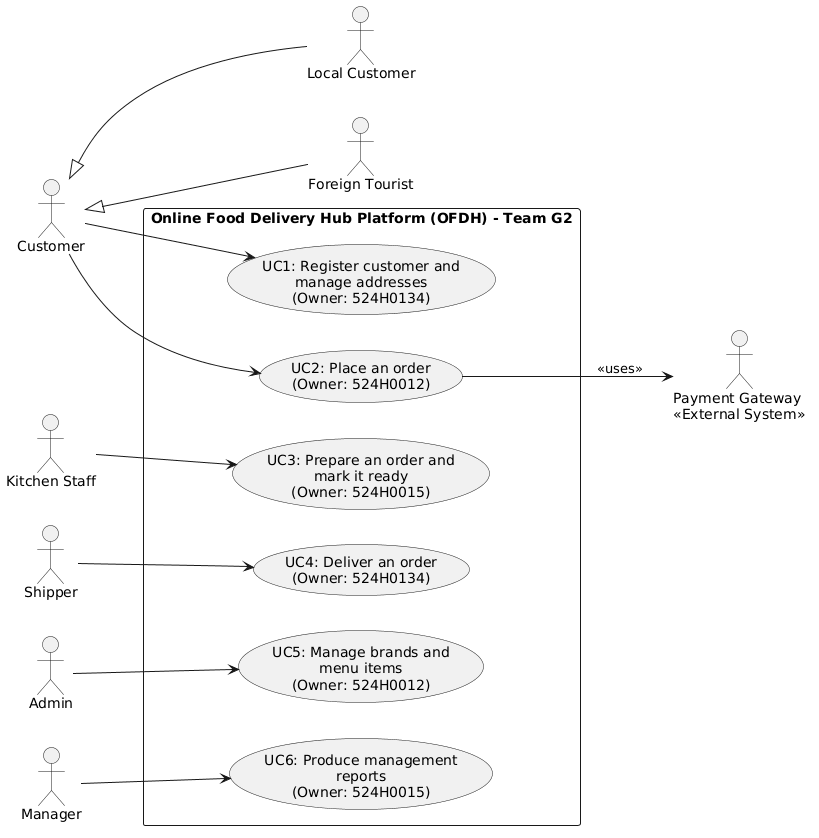

The diagram above was rendered by PlantUML. Its source (embedded in the PNG):
@startuml
left to right direction
skinparam packageStyle rectangle
skinparam shadowing false

actor "Customer" as Cust
actor "Local Customer" as LocalCust
actor "Foreign Tourist" as TouristCust
actor "Kitchen Staff" as Kitchen
actor "Shipper" as Shipper
actor "Admin" as Admin
actor "Manager" as Manager
actor "Payment Gateway\n<<External System>>" as PG

Cust <|-- LocalCust
Cust <|-- TouristCust

rectangle "Online Food Delivery Hub Platform (OFDH) - Team G2" {
    usecase "UC1: Register customer and\nmanage addresses\n(Owner: 524H0134)" as UC1
    usecase "UC2: Place an order\n(Owner: 524H0012)" as UC2
    usecase "UC3: Prepare an order and\nmark it ready\n(Owner: 524H0015)" as UC3
    usecase "UC4: Deliver an order\n(Owner: 524H0134)" as UC4
    usecase "UC5: Manage brands and\nmenu items\n(Owner: 524H0012)" as UC5
    usecase "UC6: Produce management\nreports\n(Owner: 524H0015)" as UC6
}

Cust --> UC1
Cust --> UC2
UC2 --> PG : <<uses>>

Kitchen --> UC3
Shipper --> UC4
Admin --> UC5
Manager --> UC6
@enduml